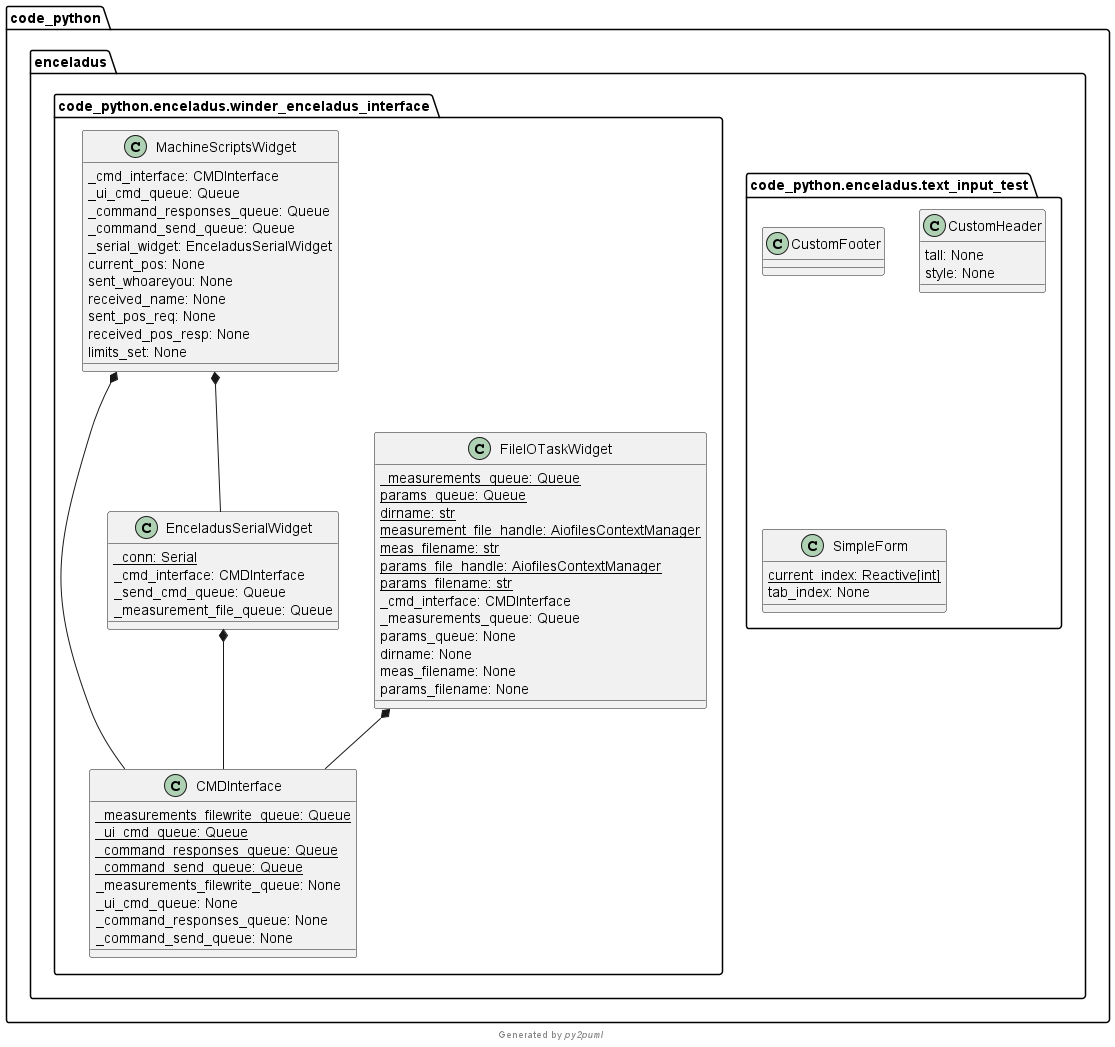

The diagram above was rendered by PlantUML. Its source (embedded in the PNG):
@startuml code_python.enceladus
namespace code_python.enceladus {
  namespace text_input_test {}
  namespace winder_enceladus_interface {}
}
class code_python.enceladus.text_input_test.CustomFooter {
}
class code_python.enceladus.text_input_test.CustomHeader {
  tall: None
  style: None
}
class code_python.enceladus.text_input_test.SimpleForm {
  current_index: Reactive[int] {static}
  tab_index: None
}
class code_python.enceladus.winder_enceladus_interface.CMDInterface {
  _measurements_filewrite_queue: Queue {static}
  _ui_cmd_queue: Queue {static}
  _command_responses_queue: Queue {static}
  _command_send_queue: Queue {static}
  _measurements_filewrite_queue: None
  _ui_cmd_queue: None
  _command_responses_queue: None
  _command_send_queue: None
}
class code_python.enceladus.winder_enceladus_interface.EnceladusSerialWidget {
  _conn: Serial {static}
  _cmd_interface: CMDInterface
  _send_cmd_queue: Queue
  _measurement_file_queue: Queue
}
class code_python.enceladus.winder_enceladus_interface.FileIOTaskWidget {
  _measurements_queue: Queue {static}
  params_queue: Queue {static}
  dirname: str {static}
  measurement_file_handle: AiofilesContextManager {static}
  meas_filename: str {static}
  params_file_handle: AiofilesContextManager {static}
  params_filename: str {static}
  _cmd_interface: CMDInterface
  _measurements_queue: Queue
  params_queue: None
  dirname: None
  meas_filename: None
  params_filename: None
}
class code_python.enceladus.winder_enceladus_interface.MachineScriptsWidget {
  _cmd_interface: CMDInterface
  _ui_cmd_queue: Queue
  _command_responses_queue: Queue
  _command_send_queue: Queue
  _serial_widget: EnceladusSerialWidget
  current_pos: None
  sent_whoareyou: None
  received_name: None
  sent_pos_req: None
  received_pos_resp: None
  limits_set: None
}
code_python.enceladus.winder_enceladus_interface.EnceladusSerialWidget *-- code_python.enceladus.winder_enceladus_interface.CMDInterface
code_python.enceladus.winder_enceladus_interface.FileIOTaskWidget *-- code_python.enceladus.winder_enceladus_interface.CMDInterface
code_python.enceladus.winder_enceladus_interface.MachineScriptsWidget *-- code_python.enceladus.winder_enceladus_interface.CMDInterface
code_python.enceladus.winder_enceladus_interface.MachineScriptsWidget *-- code_python.enceladus.winder_enceladus_interface.EnceladusSerialWidget
footer Generated by //py2puml//
@enduml